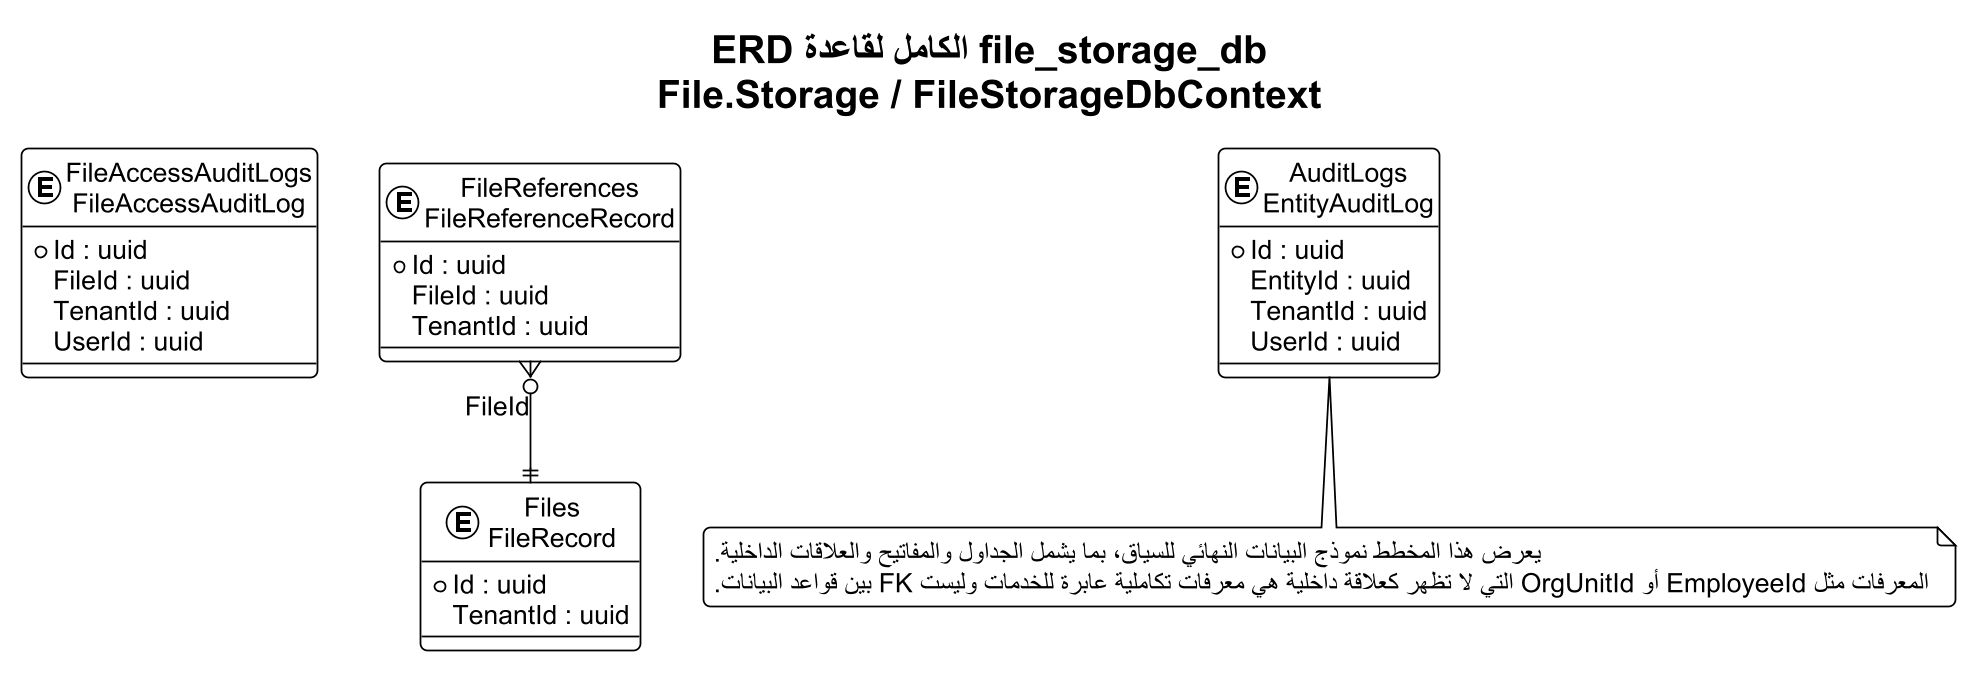

The diagram above was rendered by PlantUML. Its source (embedded in the PNG):
@startuml
!theme plain
skinparam backgroundColor #FFFFFF
skinparam defaultFontName Arial
skinparam defaultFontSize 15
skinparam shadowing false
skinparam roundcorner 8
skinparam linetype ortho
skinparam dpi 170
skinparam EntityBorderColor #0F6B73
skinparam EntityBackgroundColor #F4FAFA
top to bottom direction
title "ERD الكامل لقاعدة file_storage_db\nFile.Storage / FileStorageDbContext"

entity "FileAccessAuditLogs\nFileAccessAuditLog" as T01 {
  * Id : uuid
    FileId : uuid
    TenantId : uuid
    UserId : uuid
}
entity "Files\nFileRecord" as T02 {
  * Id : uuid
    TenantId : uuid
}
entity "FileReferences\nFileReferenceRecord" as T03 {
  * Id : uuid
    FileId : uuid
    TenantId : uuid
}
entity "AuditLogs\nEntityAuditLog" as T04 {
  * Id : uuid
    EntityId : uuid
    TenantId : uuid
    UserId : uuid
}

T03 }o--|| T02 : FileId

note bottom
يعرض هذا المخطط نموذج البيانات النهائي للسياق، بما يشمل الجداول والمفاتيح والعلاقات الداخلية.
المعرفات مثل EmployeeId أو OrgUnitId التي لا تظهر كعلاقة داخلية هي معرفات تكاملية عابرة للخدمات وليست FK بين قواعد البيانات.
end note
@enduml